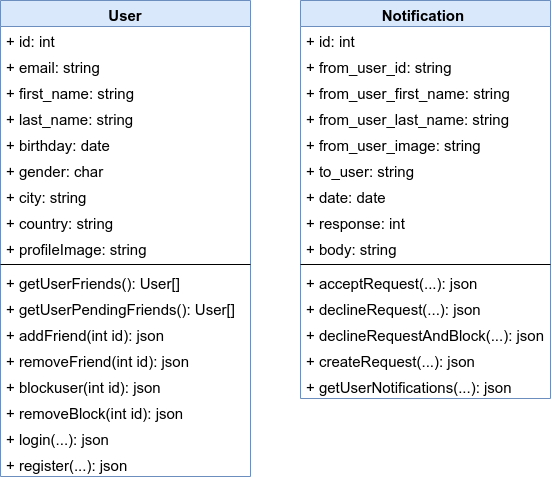

The diagram above was exported from draw.io. Its source (the exported page's mxGraphModel, read from the mxfile embedded in the PNG):
<mxGraphModel dx="1447" dy="813" grid="1" gridSize="10" guides="1" tooltips="1" connect="1" arrows="1" fold="1" page="1" pageScale="1" pageWidth="850" pageHeight="1100" math="0" shadow="0">
  <root>
    <mxCell id="0" />
    <mxCell id="1" parent="0" />
    <mxCell id="AOlI8rKBjGDQ6d5AZzNz-129" value="User" style="swimlane;fontStyle=1;align=center;verticalAlign=top;childLayout=stackLayout;horizontal=1;startSize=26;horizontalStack=0;resizeParent=1;resizeParentMax=0;resizeLast=0;collapsible=1;marginBottom=0;fontSize=15;fillColor=#dae8fc;strokeColor=#6c8ebf;" vertex="1" parent="1">
      <mxGeometry x="90" y="50" width="250" height="476" as="geometry" />
    </mxCell>
    <mxCell id="AOlI8rKBjGDQ6d5AZzNz-130" value="+ id: int" style="text;strokeColor=none;fillColor=none;align=left;verticalAlign=top;spacingLeft=4;spacingRight=4;overflow=hidden;rotatable=0;points=[[0,0.5],[1,0.5]];portConstraint=eastwest;fontSize=15;" vertex="1" parent="AOlI8rKBjGDQ6d5AZzNz-129">
      <mxGeometry y="26" width="250" height="26" as="geometry" />
    </mxCell>
    <mxCell id="AOlI8rKBjGDQ6d5AZzNz-133" value="+ email: string" style="text;strokeColor=none;fillColor=none;align=left;verticalAlign=top;spacingLeft=4;spacingRight=4;overflow=hidden;rotatable=0;points=[[0,0.5],[1,0.5]];portConstraint=eastwest;fontSize=15;" vertex="1" parent="AOlI8rKBjGDQ6d5AZzNz-129">
      <mxGeometry y="52" width="250" height="26" as="geometry" />
    </mxCell>
    <mxCell id="AOlI8rKBjGDQ6d5AZzNz-134" value="+ first_name: string" style="text;strokeColor=none;fillColor=none;align=left;verticalAlign=top;spacingLeft=4;spacingRight=4;overflow=hidden;rotatable=0;points=[[0,0.5],[1,0.5]];portConstraint=eastwest;fontSize=15;" vertex="1" parent="AOlI8rKBjGDQ6d5AZzNz-129">
      <mxGeometry y="78" width="250" height="26" as="geometry" />
    </mxCell>
    <mxCell id="AOlI8rKBjGDQ6d5AZzNz-135" value="+ last_name: string" style="text;strokeColor=none;fillColor=none;align=left;verticalAlign=top;spacingLeft=4;spacingRight=4;overflow=hidden;rotatable=0;points=[[0,0.5],[1,0.5]];portConstraint=eastwest;fontSize=15;" vertex="1" parent="AOlI8rKBjGDQ6d5AZzNz-129">
      <mxGeometry y="104" width="250" height="26" as="geometry" />
    </mxCell>
    <mxCell id="AOlI8rKBjGDQ6d5AZzNz-136" value="+ birthday: date" style="text;strokeColor=none;fillColor=none;align=left;verticalAlign=top;spacingLeft=4;spacingRight=4;overflow=hidden;rotatable=0;points=[[0,0.5],[1,0.5]];portConstraint=eastwest;fontSize=15;" vertex="1" parent="AOlI8rKBjGDQ6d5AZzNz-129">
      <mxGeometry y="130" width="250" height="26" as="geometry" />
    </mxCell>
    <mxCell id="AOlI8rKBjGDQ6d5AZzNz-138" value="+ gender: char" style="text;strokeColor=none;fillColor=none;align=left;verticalAlign=top;spacingLeft=4;spacingRight=4;overflow=hidden;rotatable=0;points=[[0,0.5],[1,0.5]];portConstraint=eastwest;fontSize=15;" vertex="1" parent="AOlI8rKBjGDQ6d5AZzNz-129">
      <mxGeometry y="156" width="250" height="26" as="geometry" />
    </mxCell>
    <mxCell id="AOlI8rKBjGDQ6d5AZzNz-137" value="+ city: string" style="text;strokeColor=none;fillColor=none;align=left;verticalAlign=top;spacingLeft=4;spacingRight=4;overflow=hidden;rotatable=0;points=[[0,0.5],[1,0.5]];portConstraint=eastwest;fontSize=15;" vertex="1" parent="AOlI8rKBjGDQ6d5AZzNz-129">
      <mxGeometry y="182" width="250" height="26" as="geometry" />
    </mxCell>
    <mxCell id="AOlI8rKBjGDQ6d5AZzNz-139" value="+ country: string" style="text;strokeColor=none;fillColor=none;align=left;verticalAlign=top;spacingLeft=4;spacingRight=4;overflow=hidden;rotatable=0;points=[[0,0.5],[1,0.5]];portConstraint=eastwest;fontSize=15;" vertex="1" parent="AOlI8rKBjGDQ6d5AZzNz-129">
      <mxGeometry y="208" width="250" height="26" as="geometry" />
    </mxCell>
    <mxCell id="AOlI8rKBjGDQ6d5AZzNz-140" value="+ profileImage: string" style="text;strokeColor=none;fillColor=none;align=left;verticalAlign=top;spacingLeft=4;spacingRight=4;overflow=hidden;rotatable=0;points=[[0,0.5],[1,0.5]];portConstraint=eastwest;fontSize=15;" vertex="1" parent="AOlI8rKBjGDQ6d5AZzNz-129">
      <mxGeometry y="234" width="250" height="26" as="geometry" />
    </mxCell>
    <mxCell id="AOlI8rKBjGDQ6d5AZzNz-131" value="" style="line;strokeWidth=1;fillColor=none;align=left;verticalAlign=middle;spacingTop=-1;spacingLeft=3;spacingRight=3;rotatable=0;labelPosition=right;points=[];portConstraint=eastwest;fontSize=15;" vertex="1" parent="AOlI8rKBjGDQ6d5AZzNz-129">
      <mxGeometry y="260" width="250" height="8" as="geometry" />
    </mxCell>
    <mxCell id="AOlI8rKBjGDQ6d5AZzNz-132" value="+ getUserFriends(): User[]" style="text;strokeColor=none;fillColor=none;align=left;verticalAlign=top;spacingLeft=4;spacingRight=4;overflow=hidden;rotatable=0;points=[[0,0.5],[1,0.5]];portConstraint=eastwest;fontSize=15;" vertex="1" parent="AOlI8rKBjGDQ6d5AZzNz-129">
      <mxGeometry y="268" width="250" height="26" as="geometry" />
    </mxCell>
    <mxCell id="AOlI8rKBjGDQ6d5AZzNz-142" value="+ getUserPendingFriends(): User[]" style="text;strokeColor=none;fillColor=none;align=left;verticalAlign=top;spacingLeft=4;spacingRight=4;overflow=hidden;rotatable=0;points=[[0,0.5],[1,0.5]];portConstraint=eastwest;fontSize=15;" vertex="1" parent="AOlI8rKBjGDQ6d5AZzNz-129">
      <mxGeometry y="294" width="250" height="26" as="geometry" />
    </mxCell>
    <mxCell id="AOlI8rKBjGDQ6d5AZzNz-143" value="+ addFriend(int id): json" style="text;strokeColor=none;fillColor=none;align=left;verticalAlign=top;spacingLeft=4;spacingRight=4;overflow=hidden;rotatable=0;points=[[0,0.5],[1,0.5]];portConstraint=eastwest;fontSize=15;" vertex="1" parent="AOlI8rKBjGDQ6d5AZzNz-129">
      <mxGeometry y="320" width="250" height="26" as="geometry" />
    </mxCell>
    <mxCell id="AOlI8rKBjGDQ6d5AZzNz-144" value="+ removeFriend(int id): json" style="text;strokeColor=none;fillColor=none;align=left;verticalAlign=top;spacingLeft=4;spacingRight=4;overflow=hidden;rotatable=0;points=[[0,0.5],[1,0.5]];portConstraint=eastwest;fontSize=15;" vertex="1" parent="AOlI8rKBjGDQ6d5AZzNz-129">
      <mxGeometry y="346" width="250" height="26" as="geometry" />
    </mxCell>
    <mxCell id="AOlI8rKBjGDQ6d5AZzNz-145" value="+ blockuser(int id): json" style="text;strokeColor=none;fillColor=none;align=left;verticalAlign=top;spacingLeft=4;spacingRight=4;overflow=hidden;rotatable=0;points=[[0,0.5],[1,0.5]];portConstraint=eastwest;fontSize=15;" vertex="1" parent="AOlI8rKBjGDQ6d5AZzNz-129">
      <mxGeometry y="372" width="250" height="26" as="geometry" />
    </mxCell>
    <mxCell id="AOlI8rKBjGDQ6d5AZzNz-146" value="+ removeBlock(int id): json" style="text;strokeColor=none;fillColor=none;align=left;verticalAlign=top;spacingLeft=4;spacingRight=4;overflow=hidden;rotatable=0;points=[[0,0.5],[1,0.5]];portConstraint=eastwest;fontSize=15;" vertex="1" parent="AOlI8rKBjGDQ6d5AZzNz-129">
      <mxGeometry y="398" width="250" height="26" as="geometry" />
    </mxCell>
    <mxCell id="AOlI8rKBjGDQ6d5AZzNz-147" value="+ login(...): json" style="text;strokeColor=none;fillColor=none;align=left;verticalAlign=top;spacingLeft=4;spacingRight=4;overflow=hidden;rotatable=0;points=[[0,0.5],[1,0.5]];portConstraint=eastwest;fontSize=15;" vertex="1" parent="AOlI8rKBjGDQ6d5AZzNz-129">
      <mxGeometry y="424" width="250" height="26" as="geometry" />
    </mxCell>
    <mxCell id="AOlI8rKBjGDQ6d5AZzNz-148" value="+ register(...): json" style="text;strokeColor=none;fillColor=none;align=left;verticalAlign=top;spacingLeft=4;spacingRight=4;overflow=hidden;rotatable=0;points=[[0,0.5],[1,0.5]];portConstraint=eastwest;fontSize=15;" vertex="1" parent="AOlI8rKBjGDQ6d5AZzNz-129">
      <mxGeometry y="450" width="250" height="26" as="geometry" />
    </mxCell>
    <mxCell id="AOlI8rKBjGDQ6d5AZzNz-149" value="Notification " style="swimlane;fontStyle=1;align=center;verticalAlign=top;childLayout=stackLayout;horizontal=1;startSize=26;horizontalStack=0;resizeParent=1;resizeParentMax=0;resizeLast=0;collapsible=1;marginBottom=0;fontSize=15;fillColor=#dae8fc;strokeColor=#6c8ebf;" vertex="1" parent="1">
      <mxGeometry x="390" y="50" width="250" height="398" as="geometry" />
    </mxCell>
    <mxCell id="AOlI8rKBjGDQ6d5AZzNz-150" value="+ id: int" style="text;strokeColor=none;fillColor=none;align=left;verticalAlign=top;spacingLeft=4;spacingRight=4;overflow=hidden;rotatable=0;points=[[0,0.5],[1,0.5]];portConstraint=eastwest;fontSize=15;" vertex="1" parent="AOlI8rKBjGDQ6d5AZzNz-149">
      <mxGeometry y="26" width="250" height="26" as="geometry" />
    </mxCell>
    <mxCell id="AOlI8rKBjGDQ6d5AZzNz-151" value="+ from_user_id: string" style="text;strokeColor=none;fillColor=none;align=left;verticalAlign=top;spacingLeft=4;spacingRight=4;overflow=hidden;rotatable=0;points=[[0,0.5],[1,0.5]];portConstraint=eastwest;fontSize=15;" vertex="1" parent="AOlI8rKBjGDQ6d5AZzNz-149">
      <mxGeometry y="52" width="250" height="26" as="geometry" />
    </mxCell>
    <mxCell id="AOlI8rKBjGDQ6d5AZzNz-153" value="+ from_user_first_name: string" style="text;strokeColor=none;fillColor=none;align=left;verticalAlign=top;spacingLeft=4;spacingRight=4;overflow=hidden;rotatable=0;points=[[0,0.5],[1,0.5]];portConstraint=eastwest;fontSize=15;" vertex="1" parent="AOlI8rKBjGDQ6d5AZzNz-149">
      <mxGeometry y="78" width="250" height="26" as="geometry" />
    </mxCell>
    <mxCell id="AOlI8rKBjGDQ6d5AZzNz-154" value="+ from_user_last_name: string" style="text;strokeColor=none;fillColor=none;align=left;verticalAlign=top;spacingLeft=4;spacingRight=4;overflow=hidden;rotatable=0;points=[[0,0.5],[1,0.5]];portConstraint=eastwest;fontSize=15;" vertex="1" parent="AOlI8rKBjGDQ6d5AZzNz-149">
      <mxGeometry y="104" width="250" height="26" as="geometry" />
    </mxCell>
    <mxCell id="AOlI8rKBjGDQ6d5AZzNz-168" value="+ from_user_image: string" style="text;strokeColor=none;fillColor=none;align=left;verticalAlign=top;spacingLeft=4;spacingRight=4;overflow=hidden;rotatable=0;points=[[0,0.5],[1,0.5]];portConstraint=eastwest;fontSize=15;" vertex="1" parent="AOlI8rKBjGDQ6d5AZzNz-149">
      <mxGeometry y="130" width="250" height="26" as="geometry" />
    </mxCell>
    <mxCell id="AOlI8rKBjGDQ6d5AZzNz-152" value="+ to_user: string" style="text;strokeColor=none;fillColor=none;align=left;verticalAlign=top;spacingLeft=4;spacingRight=4;overflow=hidden;rotatable=0;points=[[0,0.5],[1,0.5]];portConstraint=eastwest;fontSize=15;" vertex="1" parent="AOlI8rKBjGDQ6d5AZzNz-149">
      <mxGeometry y="156" width="250" height="26" as="geometry" />
    </mxCell>
    <mxCell id="AOlI8rKBjGDQ6d5AZzNz-169" value="+ date: date" style="text;strokeColor=none;fillColor=none;align=left;verticalAlign=top;spacingLeft=4;spacingRight=4;overflow=hidden;rotatable=0;points=[[0,0.5],[1,0.5]];portConstraint=eastwest;fontSize=15;" vertex="1" parent="AOlI8rKBjGDQ6d5AZzNz-149">
      <mxGeometry y="182" width="250" height="26" as="geometry" />
    </mxCell>
    <mxCell id="AOlI8rKBjGDQ6d5AZzNz-170" value="+ response: int" style="text;strokeColor=none;fillColor=none;align=left;verticalAlign=top;spacingLeft=4;spacingRight=4;overflow=hidden;rotatable=0;points=[[0,0.5],[1,0.5]];portConstraint=eastwest;fontSize=15;" vertex="1" parent="AOlI8rKBjGDQ6d5AZzNz-149">
      <mxGeometry y="208" width="250" height="26" as="geometry" />
    </mxCell>
    <mxCell id="AOlI8rKBjGDQ6d5AZzNz-171" value="+ body: string" style="text;strokeColor=none;fillColor=none;align=left;verticalAlign=top;spacingLeft=4;spacingRight=4;overflow=hidden;rotatable=0;points=[[0,0.5],[1,0.5]];portConstraint=eastwest;fontSize=15;" vertex="1" parent="AOlI8rKBjGDQ6d5AZzNz-149">
      <mxGeometry y="234" width="250" height="26" as="geometry" />
    </mxCell>
    <mxCell id="AOlI8rKBjGDQ6d5AZzNz-159" value="" style="line;strokeWidth=1;fillColor=none;align=left;verticalAlign=middle;spacingTop=-1;spacingLeft=3;spacingRight=3;rotatable=0;labelPosition=right;points=[];portConstraint=eastwest;fontSize=15;" vertex="1" parent="AOlI8rKBjGDQ6d5AZzNz-149">
      <mxGeometry y="260" width="250" height="8" as="geometry" />
    </mxCell>
    <mxCell id="AOlI8rKBjGDQ6d5AZzNz-167" value="+ acceptRequest(...): json" style="text;strokeColor=none;fillColor=none;align=left;verticalAlign=top;spacingLeft=4;spacingRight=4;overflow=hidden;rotatable=0;points=[[0,0.5],[1,0.5]];portConstraint=eastwest;fontSize=15;" vertex="1" parent="AOlI8rKBjGDQ6d5AZzNz-149">
      <mxGeometry y="268" width="250" height="26" as="geometry" />
    </mxCell>
    <mxCell id="AOlI8rKBjGDQ6d5AZzNz-172" value="+ declineRequest(...): json" style="text;strokeColor=none;fillColor=none;align=left;verticalAlign=top;spacingLeft=4;spacingRight=4;overflow=hidden;rotatable=0;points=[[0,0.5],[1,0.5]];portConstraint=eastwest;fontSize=15;" vertex="1" parent="AOlI8rKBjGDQ6d5AZzNz-149">
      <mxGeometry y="294" width="250" height="26" as="geometry" />
    </mxCell>
    <mxCell id="AOlI8rKBjGDQ6d5AZzNz-174" value="+ declineRequestAndBlock(...): json" style="text;strokeColor=none;fillColor=none;align=left;verticalAlign=top;spacingLeft=4;spacingRight=4;overflow=hidden;rotatable=0;points=[[0,0.5],[1,0.5]];portConstraint=eastwest;fontSize=15;" vertex="1" parent="AOlI8rKBjGDQ6d5AZzNz-149">
      <mxGeometry y="320" width="250" height="26" as="geometry" />
    </mxCell>
    <mxCell id="AOlI8rKBjGDQ6d5AZzNz-173" value="+ createRequest(...): json" style="text;strokeColor=none;fillColor=none;align=left;verticalAlign=top;spacingLeft=4;spacingRight=4;overflow=hidden;rotatable=0;points=[[0,0.5],[1,0.5]];portConstraint=eastwest;fontSize=15;" vertex="1" parent="AOlI8rKBjGDQ6d5AZzNz-149">
      <mxGeometry y="346" width="250" height="26" as="geometry" />
    </mxCell>
    <mxCell id="AOlI8rKBjGDQ6d5AZzNz-175" value="+ getUserNotifications(...): json" style="text;strokeColor=none;fillColor=none;align=left;verticalAlign=top;spacingLeft=4;spacingRight=4;overflow=hidden;rotatable=0;points=[[0,0.5],[1,0.5]];portConstraint=eastwest;fontSize=15;" vertex="1" parent="AOlI8rKBjGDQ6d5AZzNz-149">
      <mxGeometry y="372" width="250" height="26" as="geometry" />
    </mxCell>
  </root>
</mxGraphModel>